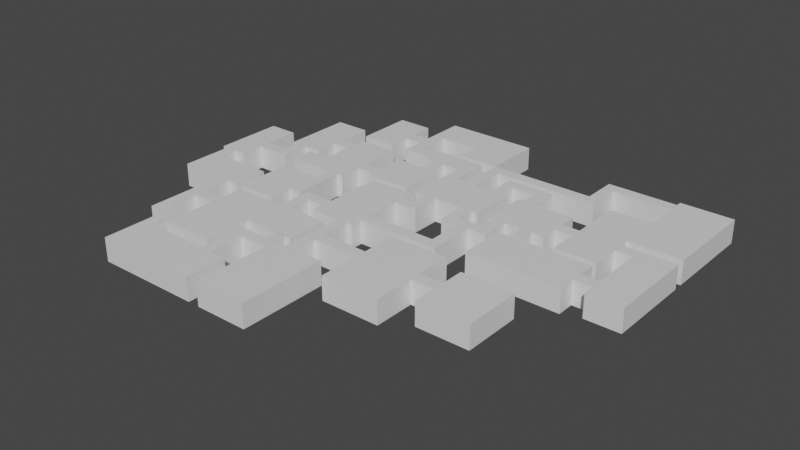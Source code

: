 # Source: Test_Doors_And_Keys.blend  (saved by Blender 2.93.21; exported with 4.5.12 LTS)
import bpy
from mathutils import Matrix  # noqa: F401  (used for matrix-valued properties, if any)

bpy.ops.wm.read_factory_settings(use_empty=True)
scene = bpy.context.scene
scene.name = 'Scene'

# ---- collections
col_collection = bpy.data.collections.new('Collection'); scene.collection.children.link(col_collection)

# ---- materials (node trees are filled in below, after node groups)
mat_material = bpy.data.materials.new('Material')
mat_material.alpha_threshold = 0.0
mat_material.use_transparent_shadow = False
mat_material.line_color = (0.0, 0.0, 0.0, 1.0)

# ---- material node trees
mat_material.use_nodes = True; mat_material.node_tree.nodes.clear()
_N = mat_material.node_tree.nodes; _L = mat_material.node_tree.links
n0 = _N.new('ShaderNodeOutputMaterial'); n0.name = 'Material Output'; n0.location = (300, 300)
n1 = _N.new('ShaderNodeBsdfPrincipled'); n1.name = 'Principled BSDF'; n1.location = (10, 300)
n1.distribution = 'GGX'
n1.subsurface_method = 'RANDOM_WALK_SKIN'
n1.inputs[2].default_value = 0.4
n1.inputs[3].default_value = 1.45
n1.inputs[27].default_value = (0.0, 0.0, 0.0, 1.0)
n1.inputs[28].default_value = 1.0
_L.new(n1.outputs[0], n0.inputs[0])
n0.is_active_output = True

# ---- world
world_world = bpy.data.worlds.new('World'); scene.world = world_world
world_world.use_nodes = True; world_world.node_tree.nodes.clear()
_N = world_world.node_tree.nodes; _L = world_world.node_tree.links
n0 = _N.new('ShaderNodeOutputWorld'); n0.name = 'World Output'; n0.location = (300, 300)
n1 = _N.new('ShaderNodeBackground'); n1.name = 'Background'; n1.location = (10, 300)
n1.inputs[0].default_value = (0.05088, 0.05088, 0.05088, 1.0)
_L.new(n1.outputs[0], n0.inputs[0])
n0.is_active_output = True
world_world.color = (0.05088, 0.05088, 0.05088)
world_world.use_sun_shadow = False
world_world.sun_shadow_jitter_overblur = 0.0

# ---- meshes
me_cube = bpy.data.meshes.new('Cube')
me_cube.from_pydata([(4.0, 4.0, 0.0), (4.0, -4.0, 0.0), (-4.0, 4.0, 0.0), (-4.0, -4.0, 0.0), (0.0, -4.0, 0.0), (0.0, 4.0, 0.0), (1.0, 4.0, 0.0), (3.0, 7.0, 0.0), (3.0, 4.0, 0.0), (3.0, -4.0, 0.0), (1.0, 7.0, 0.0), (1.0, -4.0, 0.0), (3.0, 11.0, 0.0), (1.0, 11.0, 0.0), (8.0, 7.0, 0.0), (8.0, 11.0, 0.0), (-1.0, 7.0, 0.0), (-1.0, 11.0, 0.0), (6.0, 11.0, 0.0), (6.0, 7.0, 0.0), (8.0, 4.0, 0.0), (6.0, 4.0, 0.0), (8.0, -4.0, 0.0), (6.0, -4.0, 0.0), (18.0, 4.0, 0.0), (18.0, -4.0, 0.0), (15.0, 4.0, 0.0), (15.0, -4.0, 0.0), (17.0, -4.0, 0.0), (17.0, 4.0, 0.0), (15.0, 7.0, 0.0), (17.0, 7.0, 0.0), (15.0, -7.0, 0.0), (17.0, -7.0, 0.0), (15.0, -9.0, 0.0), (17.0, -9.0, 0.0), (15.0, 9.0, 0.0), (17.0, 9.0, 0.0), (23.1, 7.0, 0.0), (23.1, -7.0, 0.0), (23.1, -9.0, 0.0), (23.1, 9.0, 0.0), (21.0, -7.0, 0.0), (21.0, -9.0, 0.0), (21.0, 9.0, 0.0), (21.0, 7.0, 0.0), (23.1, 4.0, 0.0), (21.0, 4.0, 0.0), (23.1, -4.0, 0.0), (21.0, -4.0, 0.0), (21.0, 4.0, 0.0), (21.0, -4.0, 0.0), (30.0, 4.0, 0.0), (30.0, -4.0, 0.0), (20.0, 4.0, 0.0), (20.0, -4.0, 0.0), (10.0, 4.0, 0.0), (10.0, -4.0, 0.0), (8.0, -9.0, 0.0), (10.0, -9.0, 0.0), (10.0, -7.0, 0.0), (8.0, -7.0, 0.0), (6.0, -9.0, 0.0), (6.0, -7.0, 0.0), (-2.0, -9.0, 0.0), (-2.0, -7.0, 0.0), (6.0, -5.0, 0.0), (-2.0, -5.0, 0.0), (6.0, -15.0, 0.0), (-2.0, -15.0, 0.0), (6.0, -17.0, 0.0), (-2.0, -17.0, 0.0), (6.0, -19.0, 0.0), (-2.0, -19.0, 0.0), (18.0, -15.0, 0.0), (18.0, -17.0, 0.0), (20.0, -15.0, 0.0), (20.0, -17.0, 0.0), (18.0, -9.0, 0.0), (20.0, -9.0, 0.0), (21.0, 0.9965, 0.0), (30.0, 0.9965, 0.0), (20.0, 0.9965, 0.0), (21.0, -0.9946, 0.0), (30.0, -0.9946, 0.0), (20.0, -0.9946, 0.0), (33.0, 0.9965, 0.0), (33.0, -0.9946, 0.0), (40.0, 0.9965, 0.0), (40.0, -0.9946, 0.0), (33.0, -5.996, 0.0), (40.0, -5.996, 0.0), (33.0, 10.0, 0.0), (40.0, 10.0, 0.0), (39.0, 0.9965, 0.0), (39.0, -0.9946, 0.0), (39.0, -5.996, 0.0), (39.0, 10.0, 0.0), (36.9, 0.9965, 0.0), (36.9, 10.0, 0.0), (36.9, -0.9946, 0.0), (36.9, -5.996, 0.0), (43.0, 0.9965, 0.0), (43.0, -0.9946, 0.0), (33.0, 2.55, 0.0), (40.0, 2.55, 0.0), (39.0, 2.55, 0.0), (36.9, 2.55, 0.0), (49.0, 10.0, 0.0), (49.0, 2.55, 0.0), (40.0, 19.0, 0.0), (49.0, 19.0, 0.0), (49.0, 0.9965, 0.0), (49.0, -0.9946, 0.0), (43.0, -9.995, 0.0), (49.0, -9.995, 0.0), (43.0, -11.99, 0.0), (49.0, -11.99, 0.0), (43.0, -13.99, 0.0), (49.0, -13.99, 0.0), (40.0, -9.995, 0.0), (40.0, -11.99, 0.0), (26.0, 4.0, 0.0), (26.0, -4.0, 0.0), (26.0, 0.9965, 0.0), (26.0, -0.9946, 0.0), (28.0, -4.0, 0.0), (28.0, 0.9965, 0.0), (28.0, -0.9946, 0.0), (28.0, 4.0, 0.0), (26.0, -7.0, 0.0), (28.0, -7.0, 0.0), (26.0, -15.0, 0.0), (28.0, -15.0, 0.0), (24.0, -7.0, 0.0), (24.0, -15.0, 0.0), (40.0, -7.0, 0.0), (40.0, -15.0, 0.0), (1.0, 10.0, 0.0), (3.0, 10.0, 0.0), (8.0, 10.0, 0.0), (-1.0, 10.0, 0.0), (6.0, 10.0, 0.0), (1.0, 7.99, 0.0), (-1.0, 7.99, 0.0), (3.0, 7.99, 0.0), (8.0, 7.99, 0.0), (6.0, 7.99, 0.0), (-4.0, 10.0, 0.0), (-4.0, 7.99, 0.0), (-6.0, 10.0, 0.0), (-6.0, 7.99, 0.0), (-4.0, 16.0, 0.0), (-6.0, 16.0, 0.0), (-4.0, 22.0, 0.0), (-6.0, 22.0, 0.0), (10.0, 16.0, 0.0), (10.0, 22.0, 0.0), (3.0, 22.0, 0.0), (3.0, 16.0, 0.0), (10.0, 12.0, 0.0), (3.0, 12.0, 0.0), (-9.0, 18.0, 0.0), (-6.0, 14.0, 0.0), (-15.0, 18.0, 0.0), (-6.0, 12.0, 0.0), (-15.0, 14.0, 0.0), (-15.0, 12.0, 0.0), (-4.0, 12.0, 0.0), (-9.0, 12.0, 0.0), (-4.0, 14.0, 0.0), (-9.0, 14.0, 0.0), (-15.0, 8.0, 0.0), (-9.0, 8.0, 0.0), (4.0, -3.0, 0.0), (-4.0, -3.0, 0.0), (0.0, -3.0, 0.0), (3.0, -3.0, 0.0), (1.0, -3.0, 0.0), (-4.0, -0.9965, 0.0), (4.0, -0.9965, 0.0), (0.0, -0.9965, 0.0), (3.0, -0.9965, 0.0), (1.0, -0.9965, 0.0), (-7.0, -3.0, 0.0), (-7.0, -0.9965, 0.0), (-14.0, -3.0, 0.0), (-14.0, -0.9965, 0.0), (-7.0, 6.003, 0.0), (-14.0, 6.003, 0.0), (-7.0, -7.0, 0.0), (-14.0, -7.0, 0.0), (-18.0, -3.0, 0.0), (-18.0, -7.0, 0.0), (-9.991, -3.0, 0.0), (-9.991, -0.9965, 0.0), (-9.991, 6.003, 0.0), (-9.991, -7.0, 0.0), (-7.989, -3.0, 0.0), (-7.989, -7.0, 0.0), (-7.989, -0.9965, 0.0), (-7.989, 6.003, 0.0), (-9.991, -10.0, 0.0), (-7.989, -10.0, 0.0), (-9.991, -16.0, 0.0), (-7.989, -16.0, 0.0), (-16.99, -10.0, 0.0), (-16.99, -16.0, 0.0), (-9.991, -20.0, 0.0), (-16.99, -20.0, 0.0), (-5.0, -15.0, 0.0), (-5.0, -17.0, 0.0), (-7.0, -15.0, 0.0), (-7.0, -17.0, 0.0), (-5.0, -21.0, 0.0), (-7.0, -21.0, 0.0), (-5.0, -28.0, 0.0), (-7.0, -28.0, 0.0), (2.0, -21.0, 0.0), (2.0, -28.0, 0.0), (-16.0, -21.0, 0.0), (-16.0, -28.0, 0.0), (-7.0, -36.0, 0.0), (-16.0, -36.0, 0.0), (-14.0, 1.98, 0.0), (-7.0, 1.98, 0.0), (-9.991, 1.98, 0.0), (-7.989, 1.98, 0.0), (-7.0, 3.992, 0.0), (-9.991, 3.992, 0.0), (-7.989, 3.992, 0.0), (-14.0, 3.992, 0.0), (-17.0, 1.98, 0.0), (-17.0, 3.992, 0.0), (-23.0, 1.98, 0.0), (-23.0, 3.992, 0.0), (-17.0, 9.992, 0.0), (-23.0, 9.992, 0.0), (-17.0, -2.02, 0.0), (-23.0, -2.02, 0.0), (-20.0, 1.98, 0.0), (-20.0, 3.992, 0.0), (-20.0, 9.992, 0.0), (-20.0, -2.02, 0.0), (-21.99, 3.992, 0.0), (-21.99, 9.992, 0.0), (-21.99, 1.98, 0.0), (-21.99, -2.02, 0.0), (-20.0, -5.02, 0.0), (-21.99, -5.02, 0.0), (-20.0, -7.02, 0.0), (-21.99, -7.02, 0.0), (-25.99, -5.02, 0.0), (-25.99, -7.02, 0.0), (-30.99, -5.02, 0.0), (-30.99, -7.02, 0.0), (-25.99, 0.9795, 0.0), (-30.99, 0.9795, 0.0), (-25.99, -11.02, 0.0), (-30.99, -11.02, 0.0), (-27.99, -7.02, 0.0), (-27.99, -5.02, 0.0), (-27.99, 0.9795, 0.0), (-27.99, -11.02, 0.0), (-30.01, -5.02, 0.0), (-30.01, 0.9795, 0.0), (-30.01, -7.02, 0.0), (-30.01, -11.02, 0.0), (-27.99, -14.02, 0.0), (-30.01, -14.02, 0.0), (-27.99, -20.02, 0.0), (-30.01, -20.02, 0.0), (-17.99, -14.02, 0.0), (-17.99, -20.02, 0.0), (-19.99, -14.02, 0.0), (-19.99, -20.02, 0.0), (-21.99, -14.02, 0.0), (-21.99, -20.02, 0.0), (-19.99, -32.02, 0.0), (-21.99, -32.02, 0.0), (-19.99, -34.02, 0.0), (-21.99, -34.02, 0.0), (-16.99, -32.02, 0.0), (-16.99, -34.02, 0.0), (-18.97, -32.02, 0.0), (-18.97, -34.02, 0.0), (-16.99, -38.02, 0.0), (-18.97, -38.02, 0.0), (-16.99, -45.02, 0.0), (-18.97, -45.02, 0.0), (-5.986, -38.02, 0.0), (-5.986, -45.02, 0.0), (-3.986, -38.02, 0.0), (-3.986, -45.02, 0.0), (-0.9859, -38.02, 0.0), (-0.9859, -45.02, 0.0), (-5.986, -32.02, 0.0), (-3.986, -32.02, 0.0), (-5.986, -30.02, 0.0), (-3.986, -30.02, 0.0), (1.014, -32.02, 0.0), (1.014, -30.02, 0.0), (10.01, -32.02, 0.0), (10.01, -30.02, 0.0), (1.014, -45.02, 0.0), (10.01, -45.02, 0.0), (3.046, -30.02, 0.0), (3.046, -32.02, 0.0), (3.046, -45.02, 0.0), (4.914, -32.02, 0.0), (4.914, -45.02, 0.0), (4.914, -30.02, 0.0), (3.046, -19.02, 0.0), (4.914, -19.02, 0.0), (3.046, -24.01, 0.0), (4.914, -24.01, 0.0), (3.046, -25.99, 0.0), (4.914, -25.99, 0.0), (12.98, -24.01, 0.0), (12.98, -25.99, 0.0), (22.98, -24.01, 0.0), (22.98, -25.99, 0.0), (12.98, -18.01, 0.0), (22.98, -18.01, 0.0), (12.98, -32.99, 0.0), (22.98, -32.99, 0.0), (26.98, -24.01, 0.0), (26.98, -25.99, 0.0), (35.98, -24.01, 0.0), (35.98, -25.99, 0.0), (26.98, -20.01, 0.0), (35.98, -20.01, 0.0), (26.98, -29.99, 0.0), (35.98, -29.99, 0.0), (12.01, -4.0, 0.0), (12.01, 4.0, 0.0), (10.0, 10.0, 0.0), (12.01, 10.0, 0.0), (10.0, 12.0, 0.0), (12.01, 12.0, 0.0), (28.01, 10.0, 0.0), (28.01, 12.0, 0.0), (30.01, 10.0, 0.0), (30.01, 12.0, 0.0), (28.01, 16.0, 0.0), (30.01, 16.0, 0.0), (28.01, 18.0, 0.0), (30.01, 18.0, 0.0), (40.01, 16.0, 0.0), (40.01, 18.0, 0.0), (-19.99, -25.05, 0.0), (-21.99, -25.05, 0.0), (-21.99, -27.06, 0.0), (-19.99, -27.06, 0.0), (-15.99, -25.05, 0.0), (-15.99, -27.06, 0.0), (-1.006, -30.02, 0.0), (-1.006, -32.02, 0.0), (1.014, -27.95, 0.0), (-1.006, -27.95, 0.0)], [], [(176, 4, 3, 175), (178, 11, 4, 176), (174, 1, 9, 177), (138, 13, 12, 139), (6, 10, 7, 8), (177, 9, 11, 178), (147, 146, 14, 19), (138, 141, 17, 13), (145, 147, 19, 7), (14, 20, 21, 19), (20, 22, 23, 21), (29, 24, 25, 28), (335, 26, 27, 334), (26, 29, 28, 27), (26, 30, 31, 29), (28, 33, 32, 27), (33, 35, 34, 32), (30, 36, 37, 31), (44, 41, 38, 45), (42, 39, 40, 43), (33, 42, 43, 35), (37, 44, 45, 31), (38, 46, 47, 45), (42, 49, 48, 39), (85, 83, 51, 55), (128, 84, 53, 126), (20, 56, 57, 22), (60, 59, 58, 61), (57, 60, 61, 22), (58, 62, 63, 61), (62, 64, 65, 63), (65, 67, 66, 63), (62, 68, 69, 64), (68, 70, 71, 69), (70, 72, 73, 71), (68, 74, 75, 70), (74, 76, 77, 75), (74, 78, 79, 76), (129, 52, 81, 127), (54, 50, 80, 82), (127, 81, 84, 128), (82, 80, 83, 85), (81, 86, 87, 84), (94, 88, 89, 95), (100, 101, 90, 87), (106, 97, 93, 105), (107, 99, 97, 106), (89, 91, 96, 95), (98, 94, 95, 100), (86, 98, 100, 87), (104, 92, 99, 107), (95, 96, 101, 100), (88, 102, 103, 89), (86, 104, 107, 98), (98, 107, 106, 94), (94, 106, 105, 88), (93, 108, 109, 105), (93, 110, 111, 108), (102, 112, 113, 103), (113, 115, 114, 103), (115, 117, 116, 114), (117, 119, 118, 116), (116, 121, 120, 114), (80, 124, 125, 83), (50, 122, 124, 80), (83, 125, 123, 51), (124, 127, 128, 125), (122, 129, 127, 124), (125, 128, 126, 123), (126, 131, 130, 123), (131, 133, 132, 130), (132, 135, 134, 130), (131, 136, 137, 133), (12, 18, 142, 139), (143, 144, 141, 138), (18, 15, 140, 142), (143, 138, 139, 145), (10, 143, 145, 7), (10, 16, 144, 143), (139, 142, 147, 145), (142, 140, 146, 147), (144, 149, 148, 141), (149, 151, 150, 148), (165, 169, 171, 163), (153, 155, 154, 152), (158, 157, 156, 159), (154, 158, 159, 152), (156, 160, 161, 159), (169, 173, 172, 167), (165, 163, 170, 168), (166, 164, 162, 171), (163, 153, 152, 170), (169, 167, 166, 171), (150, 165, 168, 148), (182, 177, 178, 183), (180, 174, 177, 182), (183, 178, 176, 181), (181, 176, 175, 179), (5, 181, 179, 2), (6, 183, 181, 5), (0, 180, 182, 8), (8, 182, 183, 6), (175, 184, 185, 179), (194, 186, 187, 195), (230, 201, 188, 228), (194, 197, 191, 186), (191, 193, 192, 186), (198, 199, 197, 194), (231, 189, 196, 229), (198, 194, 195, 200), (184, 198, 200, 185), (184, 190, 199, 198), (229, 196, 201, 230), (199, 203, 202, 197), (203, 205, 204, 202), (204, 207, 206, 202), (204, 208, 209, 207), (71, 211, 210, 69), (211, 213, 212, 210), (211, 214, 215, 213), (214, 216, 217, 215), (214, 218, 219, 216), (217, 221, 220, 215), (217, 222, 223, 221), (195, 226, 227, 200), (187, 224, 226, 195), (200, 227, 225, 185), (226, 229, 230, 227), (224, 231, 229, 226), (227, 230, 228, 225), (224, 232, 233, 231), (246, 234, 235, 244), (241, 242, 236, 233), (246, 247, 239, 234), (232, 238, 243, 240), (244, 245, 242, 241), (232, 240, 241, 233), (235, 237, 245, 244), (240, 243, 247, 246), (240, 246, 244, 241), (243, 248, 249, 247), (248, 250, 251, 249), (251, 253, 252, 249), (266, 255, 254, 264), (261, 262, 256, 252), (266, 267, 259, 255), (253, 258, 263, 260), (264, 265, 262, 261), (253, 260, 261, 252), (254, 257, 265, 264), (260, 263, 267, 266), (260, 266, 264, 261), (263, 268, 269, 267), (268, 270, 271, 269), (274, 272, 273, 275), (276, 274, 275, 277), (268, 276, 277, 270), (353, 278, 279, 352), (278, 280, 281, 279), (284, 282, 283, 285), (278, 284, 285, 280), (283, 286, 287, 285), (286, 288, 289, 287), (286, 290, 291, 288), (290, 292, 293, 291), (292, 294, 295, 293), (290, 296, 297, 292), (296, 298, 299, 297), (356, 301, 300, 357), (311, 303, 302, 309), (307, 308, 304, 300), (309, 310, 308, 307), (301, 306, 307, 300), (302, 305, 310, 309), (306, 311, 309, 307), (314, 312, 313, 315), (316, 314, 315, 317), (306, 316, 317, 311), (315, 318, 319, 317), (318, 320, 321, 319), (318, 322, 323, 320), (321, 325, 324, 319), (320, 326, 327, 321), (326, 328, 329, 327), (326, 330, 331, 328), (329, 333, 332, 327), (56, 335, 334, 57), (56, 336, 337, 335), (336, 338, 339, 337), (339, 341, 340, 337), (341, 343, 342, 340), (341, 344, 345, 343), (344, 346, 347, 345), (347, 349, 348, 345), (275, 350, 351, 277), (350, 353, 352, 351), (350, 354, 355, 353), (299, 356, 357, 297), (356, 359, 358, 301)])
_uv = me_cube.uv_layers.new(name='UVMap')
_uv.uv.foreach_set('vector', [0.75, 0.6875, 0.75, 0.75, 0.875, 0.75, 0.875, 0.6875, 0.7188, 0.6875, 0.7188, 0.75, 0.75, 0.75, 0.75, 0.6875, 0.625, 0.6875, 0.625, 0.75, 0.6562, 0.75, 0.6562, 0.6875, 0.7188, 0.5, 0.7188, 0.5, 0.6562, 0.5, 0.6562, 0.5, 0.7188, 0.5, 0.7188, 0.5, 0.6562, 0.5, 0.6562, 0.5, 0.6562, 0.6875, 0.6562, 0.75, 0.7188, 0.75, 0.7188, 0.6875, 0.6562, 0.5, 0.6562, 0.5, 0.6562, 0.5, 0.6563, 0.5, 0.7188, 0.5, 0.7188, 0.5, 0.7188, 0.5, 0.7188, 0.5, 0.6562, 0.5, 0.6562, 0.5, 0.6563, 0.5, 0.6562, 0.5, 0.6562, 0.5, 0.6562, 0.5, 0.6563, 0.5, 0.6563, 0.5, 0.6562, 0.5, 0.6562, 0.5, 0.6563, 0.5, 0.6563, 0.5, 0.6562, 0.5, 0.6562, 0.5, 0.6562, 0.5, 0.6562, 0.5, 0.6562, 0.5, 0.6562, 0.5, 0.6562, 0.5, 0.6562, 0.5, 0.6562, 0.5, 0.6562, 0.5, 0.6562, 0.5, 0.6562, 0.5, 0.6562, 0.5, 0.6562, 0.5, 0.6562, 0.5, 0.6562, 0.5, 0.6562, 0.5, 0.6562, 0.5, 0.6562, 0.5, 0.6562, 0.5, 0.6562, 0.5, 0.6562, 0.5, 0.6562, 0.5, 0.6562, 0.5, 0.6562, 0.5, 0.6562, 0.5, 0.6562, 0.5, 0.6562, 0.5, 0.6562, 0.5, 0.6562, 0.5, 0.6562, 0.5, 0.6562, 0.5, 0.6562, 0.5, 0.6562, 0.5, 0.6562, 0.5, 0.6562, 0.5, 0.6562, 0.5, 0.6562, 0.5, 0.6562, 0.5, 0.6562, 0.5, 0.6562, 0.5, 0.6562, 0.5, 0.6562, 0.5, 0.6562, 0.5, 0.6562, 0.5, 0.6562, 0.5, 0.6562, 0.5, 0.6562, 0.5, 0.6562, 0.5, 0.6562, 0.5, 0.6562, 0.5, 0.6562, 0.5, 0.6562, 0.5, 0.6562, 0.5, 0.6562, 0.5, 0.6562, 0.5, 0.6562, 0.5, 0.6563, 0.5, 0.6562, 0.5, 0.6562, 0.5, 0.6562, 0.5, 0.6562, 0.5, 0.6562, 0.5, 0.6562, 0.5, 0.6562, 0.5, 0.6562, 0.5, 0.6562, 0.5, 0.6563, 0.5, 0.6562, 0.5, 0.6562, 0.5, 0.6563, 0.5, 0.6562, 0.5, 0.6562, 0.5, 0.6562, 0.5, 0.6563, 0.5, 0.6563, 0.5, 0.6562, 0.5, 0.6562, 0.5, 0.6563, 0.5, 0.6563, 0.5, 0.6563, 0.5, 0.6563, 0.5, 0.6563, 0.5, 0.6563, 0.5, 0.6562, 0.5, 0.6562, 0.5, 0.6562, 0.5, 0.6562, 0.5, 0.6562, 0.5, 0.6562, 0.5, 0.6562, 0.5, 0.6562, 0.5, 0.6562, 0.5, 0.6562, 0.5, 0.6562, 0.5, 0.6562, 0.5, 0.6562, 0.5, 0.6562, 0.5, 0.6562, 0.5, 0.6562, 0.5, 0.6562, 0.5, 0.6562, 0.5, 0.6562, 0.5, 0.6562, 0.5, 0.6562, 0.5, 0.6562, 0.5, 0.6562, 0.5, 0.6562, 0.5, 0.6562, 0.5, 0.6562, 0.5, 0.6562, 0.5, 0.6562, 0.5, 0.6562, 0.5, 0.6562, 0.5, 0.6562, 0.5, 0.6562, 0.5, 0.6562, 0.5, 0.6562, 0.5, 0.6563, 0.5, 0.6562, 0.5, 0.6562, 0.5, 0.6562, 0.5, 0.6562, 0.5, 0.6562, 0.5, 0.6562, 0.5, 0.6562, 0.5, 0.6563, 0.5, 0.6563, 0.5, 0.6562, 0.5, 0.6562, 0.5, 0.6563, 0.5, 0.6563, 0.5, 0.6562, 0.5, 0.6562, 0.5, 0.6563, 0.5, 0.6563, 0.5, 0.6562, 0.5, 0.6562, 0.5, 0.6562, 0.5, 0.6562, 0.5, 0.6562, 0.5, 0.6562, 0.5, 0.6562, 0.5, 0.6562, 0.5, 0.6563, 0.5, 0.6563, 0.5, 0.6563, 0.5, 0.6563, 0.5, 0.6562, 0.5, 0.6562, 0.5, 0.6563, 0.5, 0.6562, 0.5, 0.6562, 0.5, 0.6562, 0.5, 0.6562, 0.5, 0.6563, 0.5, 0.6562, 0.5, 0.6562, 0.5, 0.6562, 0.5, 0.6562, 0.5, 0.6563, 0.5, 0.6563, 0.5, 0.6562, 0.5, 0.6562, 0.5, 0.6562, 0.5, 0.6562, 0.5, 0.6563, 0.5, 0.6563, 0.5, 0.6562, 0.5, 0.6562, 0.5, 0.6562, 0.5, 0.6562, 0.5, 0.6562, 0.5, 0.6562, 0.5, 0.6562, 0.5, 0.6562, 0.5, 0.6562, 0.5, 0.6562, 0.5, 0.6562, 0.5, 0.6562, 0.5, 0.6562, 0.5, 0.6562, 0.5, 0.6562, 0.5, 0.6562, 0.5, 0.6562, 0.5, 0.6562, 0.5, 0.6562, 0.5, 0.6562, 0.5, 0.6562, 0.5, 0.6562, 0.5, 0.6563, 0.5, 0.6563, 0.5, 0.6563, 0.5, 0.6563, 0.5, 0.6563, 0.5, 0.6563, 0.5, 0.6563, 0.5, 0.6563, 0.5, 0.6563, 0.5, 0.6563, 0.5, 0.6563, 0.5, 0.6563, 0.5, 0.6563, 0.5, 0.6563, 0.5, 0.6563, 0.5, 0.6563, 0.5, 0.6563, 0.5, 0.6563, 0.5, 0.6562, 0.5, 0.6562, 0.5, 0.6562, 0.5, 0.6562, 0.5, 0.6562, 0.5, 0.6562, 0.5, 0.6562, 0.5, 0.6562, 0.5, 0.6562, 0.5, 0.6562, 0.5, 0.6563, 0.5, 0.6562, 0.5, 0.6562, 0.5, 0.6562, 0.5, 0.6562, 0.5, 0.6562, 0.5, 0.6562, 0.5, 0.6562, 0.5, 0.6562, 0.5, 0.6562, 0.5, 0.6562, 0.5, 0.6562, 0.5, 0.6562, 0.5, 0.6563, 0.5, 0.6562, 0.5, 0.6562, 0.5, 0.6563, 0.5, 0.6563, 0.5, 0.6562, 0.5, 0.6562, 0.5, 0.6563, 0.5, 0.6563, 0.5, 0.6563, 0.5, 0.6563, 0.5, 0.6563, 0.5, 0.6563, 0.5, 0.6562, 0.5, 0.6562, 0.5, 0.6562, 0.5, 0.6562, 0.5, 0.6562, 0.5, 0.6562, 0.5, 0.6562, 0.5, 0.6562, 0.5, 0.7188, 0.5, 0.7188, 0.5, 0.7188, 0.5, 0.7188, 0.5, 0.6562, 0.5, 0.6562, 0.5, 0.6562, 0.5, 0.6562, 0.5, 0.7188, 0.5, 0.7188, 0.5, 0.6562, 0.5, 0.6562, 0.5, 0.7188, 0.5, 0.7188, 0.5, 0.6562, 0.5, 0.6562, 0.5, 0.7188, 0.5, 0.7188, 0.5, 0.7188, 0.5, 0.7188, 0.5, 0.6562, 0.5, 0.6562, 0.5, 0.6562, 0.5, 0.6562, 0.5, 0.6562, 0.5, 0.6562, 0.5, 0.6562, 0.5, 0.6562, 0.5, 0.7188, 0.5, 0.7188, 0.5, 0.7188, 0.5, 0.7188, 0.5, 0.7188, 0.5, 0.7188, 0.5, 0.7188, 0.5, 0.7188, 0.5, 0.7188, 0.5, 0.7188, 0.5, 0.7188, 0.5, 0.7188, 0.5, 0.7188, 0.5, 0.7188, 0.5, 0.7188, 0.5, 0.7188, 0.5, 0.7188, 0.5, 0.7188, 0.5, 0.7188, 0.5, 0.7188, 0.5, 0.7188, 0.5, 0.7188, 0.5, 0.7188, 0.5, 0.7188, 0.5, 0.7188, 0.5, 0.7188, 0.5, 0.7188, 0.5, 0.7188, 0.5, 0.7188, 0.5, 0.7188, 0.5, 0.7188, 0.5, 0.7188, 0.5, 0.7188, 0.5, 0.7188, 0.5, 0.7188, 0.5, 0.7188, 0.5, 0.7188, 0.5, 0.7188, 0.5, 0.7188, 0.5, 0.7188, 0.5, 0.7188, 0.5, 0.7188, 0.5, 0.7188, 0.5, 0.7188, 0.5, 0.7188, 0.5, 0.7188, 0.5, 0.7188, 0.5, 0.7188, 0.5, 0.7188, 0.5, 0.7188, 0.5, 0.7188, 0.5, 0.7188, 0.5, 0.6562, 0.6594, 0.6562, 0.6875, 0.7188, 0.6875, 0.7188, 0.6594, 0.625, 0.6594, 0.625, 0.6875, 0.6562, 0.6875, 0.6562, 0.6594, 0.7188, 0.6594, 0.7188, 0.6875, 0.75, 0.6875, 0.75, 0.6594, 0.75, 0.6594, 0.75, 0.6875, 0.875, 0.6875, 0.875, 0.6594, 0.75, 0.5, 0.75, 0.6594, 0.875, 0.6594, 0.875, 0.5, 0.7188, 0.5, 0.7188, 0.6594, 0.75, 0.6594, 0.75, 0.5, 0.625, 0.5, 0.625, 0.6594, 0.6562, 0.6594, 0.6562, 0.5, 0.6562, 0.5, 0.6562, 0.6594, 0.7188, 0.6594, 0.7188, 0.5, 0.875, 0.6875, 0.875, 0.6875, 0.875, 0.6594, 0.875, 0.6594, 0.875, 0.6875, 0.875, 0.6875, 0.875, 0.6594, 0.875, 0.6594, 0.875, 0.6594, 0.875, 0.6594, 0.875, 0.6594, 0.875, 0.6594, 0.875, 0.6875, 0.875, 0.6875, 0.875, 0.6875, 0.875, 0.6875, 0.875, 0.6875, 0.875, 0.6875, 0.875, 0.6875, 0.875, 0.6875, 0.875, 0.6875, 0.875, 0.6875, 0.875, 0.6875, 0.875, 0.6875, 0.875, 0.6594, 0.875, 0.6594, 0.875, 0.6594, 0.875, 0.6594, 0.875, 0.6875, 0.875, 0.6875, 0.875, 0.6594, 0.875, 0.6594, 0.875, 0.6875, 0.875, 0.6875, 0.875, 0.6594, 0.875, 0.6594, 0.875, 0.6875, 0.875, 0.6875, 0.875, 0.6875, 0.875, 0.6875, 0.875, 0.6594, 0.875, 0.6594, 0.875, 0.6594, 0.875, 0.6594, 0.875, 0.6875, 0.875, 0.6875, 0.875, 0.6875, 0.875, 0.6875, 0.875, 0.6875, 0.875, 0.6875, 0.875, 0.6875, 0.875, 0.6875, 0.875, 0.6875, 0.875, 0.6875, 0.875, 0.6875, 0.875, 0.6875, 0.875, 0.6875, 0.875, 0.6875, 0.875, 0.6875, 0.875, 0.6875, 0.6562, 0.5, 0.6562, 0.5, 0.6562, 0.5, 0.6562, 0.5, 0.6562, 0.5, 0.6562, 0.5, 0.6562, 0.5, 0.6562, 0.5, 0.6562, 0.5, 0.6562, 0.5, 0.6562, 0.5, 0.6562, 0.5, 0.6562, 0.5, 0.6562, 0.5, 0.6562, 0.5, 0.6562, 0.5, 0.6562, 0.5, 0.6562, 0.5, 0.6562, 0.5, 0.6562, 0.5, 0.6562, 0.5, 0.6562, 0.5, 0.6562, 0.5, 0.6562, 0.5, 0.6562, 0.5, 0.6562, 0.5, 0.6562, 0.5, 0.6562, 0.5, 0.875, 0.6594, 0.875, 0.6594, 0.875, 0.6594, 0.875, 0.6594, 0.875, 0.6594, 0.875, 0.6594, 0.875, 0.6594, 0.875, 0.6594, 0.875, 0.6594, 0.875, 0.6594, 0.875, 0.6594, 0.875, 0.6594, 0.875, 0.6594, 0.875, 0.6594, 0.875, 0.6594, 0.875, 0.6594, 0.875, 0.6594, 0.875, 0.6594, 0.875, 0.6594, 0.875, 0.6594, 0.875, 0.6594, 0.875, 0.6594, 0.875, 0.6594, 0.875, 0.6594, 0.875, 0.6594, 0.875, 0.6594, 0.875, 0.6594, 0.875, 0.6594, 0.875, 0.6594, 0.875, 0.6594, 0.875, 0.6594, 0.875, 0.6594, 0.875, 0.6594, 0.875, 0.6594, 0.875, 0.6594, 0.875, 0.6594, 0.875, 0.6594, 0.875, 0.6594, 0.875, 0.6594, 0.875, 0.6594, 0.875, 0.6594, 0.875, 0.6594, 0.875, 0.6594, 0.875, 0.6594, 0.875, 0.6594, 0.875, 0.6594, 0.875, 0.6594, 0.875, 0.6594, 0.875, 0.6594, 0.875, 0.6594, 0.875, 0.6594, 0.875, 0.6594, 0.875, 0.6594, 0.875, 0.6594, 0.875, 0.6594, 0.875, 0.6594, 0.875, 0.6594, 0.875, 0.6594, 0.875, 0.6594, 0.875, 0.6594, 0.875, 0.6594, 0.875, 0.6594, 0.875, 0.6594, 0.875, 0.6594, 0.875, 0.6594, 0.875, 0.6594, 0.875, 0.6594, 0.875, 0.6594, 0.875, 0.6594, 0.875, 0.6594, 0.875, 0.6594, 0.875, 0.6594, 0.875, 0.6594, 0.875, 0.6594, 0.875, 0.6594, 0.875, 0.6594, 0.875, 0.6594, 0.875, 0.6594, 0.875, 0.6594, 0.875, 0.6594, 0.875, 0.6594, 0.875, 0.6594, 0.875, 0.6594, 0.875, 0.6594, 0.875, 0.6594, 0.875, 0.6594, 0.875, 0.6594, 0.875, 0.6594, 0.875, 0.6594, 0.875, 0.6594, 0.875, 0.6594, 0.875, 0.6594, 0.875, 0.6594, 0.875, 0.6594, 0.875, 0.6594, 0.875, 0.6594, 0.875, 0.6594, 0.875, 0.6594, 0.875, 0.6594, 0.875, 0.6594, 0.875, 0.6594, 0.875, 0.6594, 0.875, 0.6594, 0.875, 0.6594, 0.875, 0.6594, 0.875, 0.6594, 0.875, 0.6594, 0.875, 0.6594, 0.875, 0.6594, 0.875, 0.6594, 0.875, 0.6594, 0.875, 0.6594, 0.875, 0.6594, 0.875, 0.6594, 0.875, 0.6594, 0.875, 0.6594, 0.875, 0.6594, 0.875, 0.6594, 0.875, 0.6594, 0.875, 0.6594, 0.875, 0.6594, 0.875, 0.6594, 0.875, 0.6594, 0.875, 0.6594, 0.875, 0.6594, 0.875, 0.6594, 0.875, 0.6594, 0.875, 0.6594, 0.875, 0.6594, 0.875, 0.6594, 0.875, 0.6594, 0.875, 0.6594, 0.875, 0.6594, 0.875, 0.6594, 0.875, 0.6594, 0.875, 0.6594, 0.875, 0.6594, 0.875, 0.6594, 0.875, 0.6594, 0.875, 0.6594, 0.875, 0.6594, 0.875, 0.6594, 0.875, 0.6594, 0.875, 0.6594, 0.875, 0.6594, 0.875, 0.6594, 0.875, 0.6594, 0.875, 0.6594, 0.875, 0.6594, 0.875, 0.6594, 0.875, 0.6594, 0.875, 0.6594, 0.875, 0.6594, 0.875, 0.6594, 0.875, 0.6594, 0.875, 0.6594, 0.875, 0.6594, 0.875, 0.6594, 0.875, 0.6594, 0.875, 0.6594, 0.875, 0.6594, 0.875, 0.6594, 0.875, 0.6594, 0.875, 0.6594, 0.875, 0.6594, 0.875, 0.6594, 0.875, 0.6594, 0.875, 0.6594, 0.875, 0.6594, 0.875, 0.6594, 0.875, 0.6594, 0.875, 0.6594, 0.875, 0.6594, 0.875, 0.6594, 0.875, 0.6594, 0.875, 0.6594, 0.875, 0.6594, 0.875, 0.6594, 0.875, 0.6594, 0.875, 0.6594, 0.875, 0.6594, 0.875, 0.6594, 0.875, 0.6594, 0.875, 0.6594, 0.875, 0.6594, 0.875, 0.6594, 0.875, 0.6594, 0.875, 0.6594, 0.875, 0.6594, 0.875, 0.6594, 0.875, 0.6594, 0.875, 0.6594, 0.875, 0.6594, 0.875, 0.6594, 0.875, 0.6594, 0.875, 0.6594, 0.875, 0.6594, 0.875, 0.6594, 0.875, 0.6594, 0.875, 0.6594, 0.875, 0.6594, 0.875, 0.6594, 0.875, 0.6594, 0.875, 0.6594, 0.875, 0.6594, 0.875, 0.6594, 0.875, 0.6594, 0.875, 0.6594, 0.875, 0.6594, 0.875, 0.6594, 0.875, 0.6594, 0.875, 0.6594, 0.875, 0.6594, 0.875, 0.6594, 0.875, 0.6594, 0.875, 0.6594, 0.875, 0.6594, 0.875, 0.6594, 0.875, 0.6594, 0.875, 0.6594, 0.875, 0.6594, 0.875, 0.6594, 0.875, 0.6594, 0.875, 0.6594, 0.875, 0.6594, 0.875, 0.6594, 0.875, 0.6594, 0.875, 0.6594, 0.875, 0.6594, 0.875, 0.6594, 0.875, 0.6594, 0.875, 0.6594, 0.875, 0.6594, 0.875, 0.6594, 0.875, 0.6594, 0.875, 0.6594, 0.875, 0.6594, 0.875, 0.6594, 0.875, 0.6594, 0.875, 0.6594, 0.875, 0.6594, 0.875, 0.6594, 0.875, 0.6594, 0.875, 0.6594, 0.875, 0.6594, 0.875, 0.6594, 0.875, 0.6594, 0.875, 0.6594, 0.6562, 0.5, 0.6562, 0.5, 0.6562, 0.5, 0.6562, 0.5, 0.6562, 0.5, 0.6562, 0.5, 0.6562, 0.5, 0.6562, 0.5, 0.6562, 0.5, 0.6562, 0.5, 0.6562, 0.5, 0.6562, 0.5, 0.6562, 0.5, 0.6562, 0.5, 0.6562, 0.5, 0.6562, 0.5, 0.6562, 0.5, 0.6562, 0.5, 0.6562, 0.5, 0.6562, 0.5, 0.6562, 0.5, 0.6562, 0.5, 0.6562, 0.5, 0.6562, 0.5, 0.6562, 0.5, 0.6562, 0.5, 0.6562, 0.5, 0.6562, 0.5, 0.6562, 0.5, 0.6562, 0.5, 0.6562, 0.5, 0.6562, 0.5, 0.875, 0.6594, 0.875, 0.6594, 0.875, 0.6594, 0.875, 0.6594, 0.875, 0.6594, 0.875, 0.6594, 0.875, 0.6594, 0.875, 0.6594, 0.875, 0.6594, 0.875, 0.6594, 0.875, 0.6594, 0.875, 0.6594, 0.875, 0.6594, 0.875, 0.6594, 0.875, 0.6594, 0.875, 0.6594, 0.875, 0.6594, 0.875, 0.6594, 0.875, 0.6594, 0.875, 0.6594])
me_cube.materials.append(mat_material)
me_cube.use_remesh_preserve_volume = False
me_cube.use_remesh_preserve_attributes = False
me_cube.use_mirror_vertex_groups = False
me_cube.update()

# ---- objects
ob_cube = bpy.data.objects.new('Cube', me_cube)

# ---- transforms, parenting, visibility, modifiers, constraints
ob_cube.location = (0.0, 0.0, 0.0)
ob_cube.lock_rotations_4d = False
ob_cube.empty_display_type = 'ARROWS'
ob_cube.lineart.crease_threshold = 0.0
_m = ob_cube.modifiers.new('Solidify', 'SOLIDIFY')
_m.thickness = 4.0
_m.use_flip_normals = True

# ---- collection membership
col_collection.objects.link(ob_cube)

# ---- scene / render settings (as saved in the file)
scene.frame_start = 1; scene.frame_end = 250; scene.frame_set(1)
scene.render.engine = 'BLENDER_EEVEE_NEXT'
scene.cycles.use_denoising = False
scene.cycles.samples = 128
scene.cycles.sampling_pattern = 'TABULATED_SOBOL'
scene.cycles.use_adaptive_sampling = False
scene.cycles.use_light_tree = False
scene.view_settings.view_transform = 'Filmic'
bpy.context.view_layer.update()

# ---- added for rendering (the .blend has no active camera and no usable light): camera, sun
cam_auto = bpy.data.cameras.new('AutoCamera')
cam_auto.lens = 50.0
cam_auto.sensor_width = 36.0
cam_auto.clip_end = 1695.68
ob_auto_camera = bpy.data.objects.new('AutoCamera', cam_auto)
scene.collection.objects.link(ob_auto_camera)
ob_auto_camera.location = (105.628, -127.455, 79.2965)
ob_auto_camera.rotation_euler = (1.09748, -7.21219e-08, 0.694738)
scene.camera = ob_auto_camera
light_auto_sun = bpy.data.lights.new('AutoSun', 'SUN')
light_auto_sun.energy = 3.0
light_auto_sun.angle = 0.0523599
ob_auto_sun = bpy.data.objects.new('AutoSun', light_auto_sun)
scene.collection.objects.link(ob_auto_sun)
ob_auto_sun.rotation_euler = (0.872665, 0.174533, 0.523599)
bpy.context.view_layer.update()

